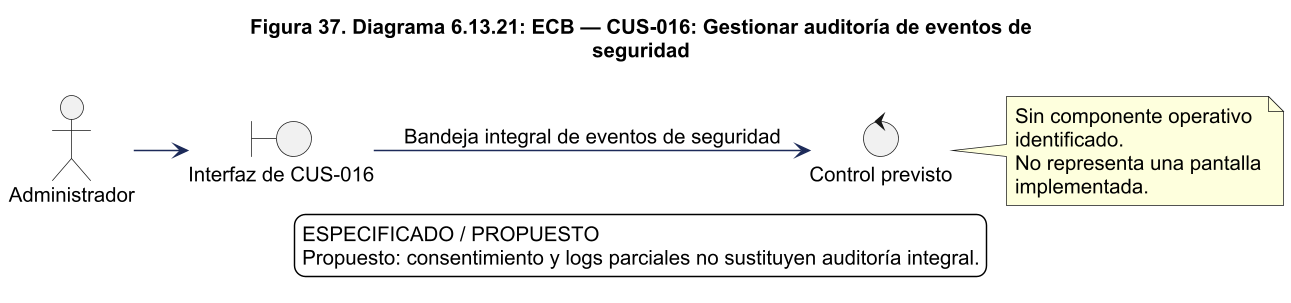

The diagram above was rendered by PlantUML. Its source (embedded in the PNG):
@startuml
!pragma layout smetana
skinparam backgroundColor white
skinparam shadowing false
skinparam defaultFontName Arial
skinparam defaultFontSize 14
skinparam ArrowColor #1C2A59
skinparam packageStyle rectangle
skinparam wrapWidth 220
skinparam maxMessageSize 260
skinparam dpi 140
title Figura 37. Diagrama 6.13.21: ECB — CUS-016: Gestionar auditoría de eventos de\nseguridad
left to right direction
actor "Administrador" as actor
boundary "Interfaz de CUS-016" as ui
control "Control previsto" as control
actor --> ui
ui --> control : Bandeja integral de eventos de seguridad
note right of control
Sin componente operativo identificado.
No representa una pantalla implementada.
end note

legend bottom
ESPECIFICADO / PROPUESTO
Propuesto: consentimiento y logs parciales no sustituyen auditoría integral.
endlegend

@enduml